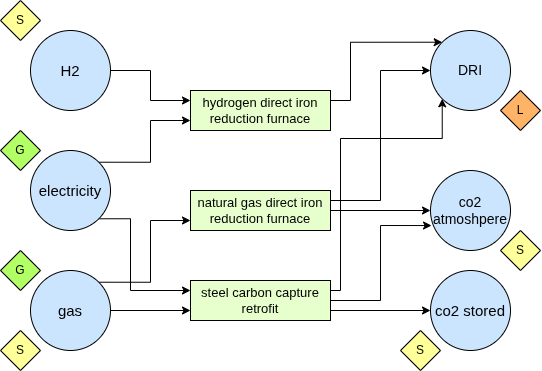

The diagram above was exported from draw.io. Its source (the exported page's mxGraphModel, read from the mxfile embedded in the PNG):
<mxGraphModel dx="1700" dy="903" grid="1" gridSize="10" guides="1" tooltips="1" connect="1" arrows="1" fold="1" page="1" pageScale="1" pageWidth="2336" pageHeight="1654" math="0" shadow="0">
  <root>
    <mxCell id="0" />
    <mxCell id="1" parent="0" />
    <mxCell id="2" value="G" style="rhombus;whiteSpace=wrap;html=1;fillColor=#B3FF66;" vertex="1" parent="1">
      <mxGeometry x="1610" y="660" width="40" height="40" as="geometry" />
    </mxCell>
    <mxCell id="3" style="edgeStyle=orthogonalEdgeStyle;rounded=0;orthogonalLoop=1;jettySize=auto;html=1;exitX=1;exitY=0;exitDx=0;exitDy=0;entryX=0;entryY=0.75;entryDx=0;entryDy=0;" edge="1" source="5" target="21" parent="1">
      <mxGeometry relative="1" as="geometry" />
    </mxCell>
    <mxCell id="4" style="edgeStyle=orthogonalEdgeStyle;rounded=0;orthogonalLoop=1;jettySize=auto;html=1;exitX=1;exitY=1;exitDx=0;exitDy=0;entryX=0;entryY=0.25;entryDx=0;entryDy=0;" edge="1" source="5" target="16" parent="1">
      <mxGeometry relative="1" as="geometry">
        <Array as="points">
          <mxPoint x="1740" y="748" />
          <mxPoint x="1740" y="820" />
        </Array>
      </mxGeometry>
    </mxCell>
    <mxCell id="5" value="electricity" style="ellipse;whiteSpace=wrap;html=1;aspect=fixed;fontSize=15;fillColor=#CCE5FF;" vertex="1" parent="1">
      <mxGeometry x="1640" y="680" width="80" height="80" as="geometry" />
    </mxCell>
    <mxCell id="6" value="G" style="rhombus;whiteSpace=wrap;html=1;fillColor=#B3FF66;" vertex="1" parent="1">
      <mxGeometry x="1610" y="780" width="40" height="40" as="geometry" />
    </mxCell>
    <mxCell id="7" value="S" style="rhombus;whiteSpace=wrap;html=1;fillColor=#FFFF99;" vertex="1" parent="1">
      <mxGeometry x="1610" y="860" width="40" height="40" as="geometry" />
    </mxCell>
    <mxCell id="8" style="edgeStyle=orthogonalEdgeStyle;rounded=0;orthogonalLoop=1;jettySize=auto;html=1;exitX=1;exitY=0.5;exitDx=0;exitDy=0;entryX=0;entryY=0.75;entryDx=0;entryDy=0;" edge="1" source="10" target="16" parent="1">
      <mxGeometry relative="1" as="geometry" />
    </mxCell>
    <mxCell id="9" style="edgeStyle=orthogonalEdgeStyle;rounded=0;orthogonalLoop=1;jettySize=auto;html=1;exitX=1;exitY=0;exitDx=0;exitDy=0;entryX=0;entryY=0.75;entryDx=0;entryDy=0;" edge="1" source="10" target="13" parent="1">
      <mxGeometry relative="1" as="geometry" />
    </mxCell>
    <mxCell id="10" value="gas" style="ellipse;whiteSpace=wrap;html=1;aspect=fixed;fontSize=15;fillColor=#CCE5FF;" vertex="1" parent="1">
      <mxGeometry x="1640" y="800" width="80" height="80" as="geometry" />
    </mxCell>
    <mxCell id="11" style="edgeStyle=orthogonalEdgeStyle;rounded=0;orthogonalLoop=1;jettySize=auto;html=1;exitX=1;exitY=0.5;exitDx=0;exitDy=0;entryX=0;entryY=0.5;entryDx=0;entryDy=0;" edge="1" source="13" target="22" parent="1">
      <mxGeometry relative="1" as="geometry" />
    </mxCell>
    <mxCell id="12" style="edgeStyle=orthogonalEdgeStyle;rounded=0;orthogonalLoop=1;jettySize=auto;html=1;exitX=1;exitY=0.25;exitDx=0;exitDy=0;entryX=0;entryY=0.5;entryDx=0;entryDy=0;" edge="1" source="13" target="27" parent="1">
      <mxGeometry relative="1" as="geometry" />
    </mxCell>
    <mxCell id="13" value="natural gas direct iron reduction furnace" style="rounded=0;whiteSpace=wrap;html=1;fillColor=#E6FFCC;fontSize=13;" vertex="1" parent="1">
      <mxGeometry x="1800" y="720" width="140" height="40" as="geometry" />
    </mxCell>
    <mxCell id="14" style="edgeStyle=orthogonalEdgeStyle;rounded=0;orthogonalLoop=1;jettySize=auto;html=1;exitX=1;exitY=0.75;exitDx=0;exitDy=0;entryX=0;entryY=0.5;entryDx=0;entryDy=0;" edge="1" source="16" target="24" parent="1">
      <mxGeometry relative="1" as="geometry" />
    </mxCell>
    <mxCell id="15" style="edgeStyle=orthogonalEdgeStyle;rounded=0;orthogonalLoop=1;jettySize=auto;html=1;exitX=1;exitY=0.25;exitDx=0;exitDy=0;entryX=0;entryY=1;entryDx=0;entryDy=0;" edge="1" source="16" target="27" parent="1">
      <mxGeometry relative="1" as="geometry">
        <Array as="points">
          <mxPoint x="1950" y="820" />
          <mxPoint x="1950" y="668" />
        </Array>
      </mxGeometry>
    </mxCell>
    <mxCell id="16" value="steel carbon capture retrofit" style="rounded=0;whiteSpace=wrap;html=1;fillColor=#E6FFCC;fontSize=13;" vertex="1" parent="1">
      <mxGeometry x="1800" y="810" width="140" height="40" as="geometry" />
    </mxCell>
    <mxCell id="17" style="edgeStyle=orthogonalEdgeStyle;rounded=0;orthogonalLoop=1;jettySize=auto;html=1;exitX=1;exitY=0.5;exitDx=0;exitDy=0;entryX=0;entryY=0.25;entryDx=0;entryDy=0;" edge="1" source="18" target="21" parent="1">
      <mxGeometry relative="1" as="geometry" />
    </mxCell>
    <mxCell id="18" value="H2" style="ellipse;whiteSpace=wrap;html=1;aspect=fixed;fontSize=15;fillColor=#CCE5FF;" vertex="1" parent="1">
      <mxGeometry x="1640" y="560" width="80" height="80" as="geometry" />
    </mxCell>
    <mxCell id="19" value="S" style="rhombus;whiteSpace=wrap;html=1;fillColor=#FFFF99;" vertex="1" parent="1">
      <mxGeometry x="1610" y="530" width="40" height="40" as="geometry" />
    </mxCell>
    <mxCell id="20" style="edgeStyle=orthogonalEdgeStyle;rounded=0;orthogonalLoop=1;jettySize=auto;html=1;exitX=1;exitY=0.25;exitDx=0;exitDy=0;entryX=0;entryY=0;entryDx=0;entryDy=0;" edge="1" source="21" target="27" parent="1">
      <mxGeometry relative="1" as="geometry">
        <Array as="points">
          <mxPoint x="1960" y="630" />
          <mxPoint x="1960" y="572" />
        </Array>
      </mxGeometry>
    </mxCell>
    <mxCell id="21" value="hydrogen direct iron reduction furnace" style="rounded=0;whiteSpace=wrap;html=1;fillColor=#E6FFCC;fontSize=13;" vertex="1" parent="1">
      <mxGeometry x="1800" y="620" width="140" height="40" as="geometry" />
    </mxCell>
    <mxCell id="22" value="co2 atmoshpere" style="ellipse;whiteSpace=wrap;html=1;aspect=fixed;fontSize=14;fillColor=#CCE5FF;" vertex="1" parent="1">
      <mxGeometry x="2040" y="700" width="80" height="80" as="geometry" />
    </mxCell>
    <mxCell id="23" value="S" style="rhombus;whiteSpace=wrap;html=1;fillColor=#FFFF99;" vertex="1" parent="1">
      <mxGeometry x="2110" y="760" width="40" height="40" as="geometry" />
    </mxCell>
    <mxCell id="24" value="co2 stored" style="ellipse;whiteSpace=wrap;html=1;aspect=fixed;fontSize=15;fillColor=#CCE5FF;" vertex="1" parent="1">
      <mxGeometry x="2040" y="800" width="80" height="80" as="geometry" />
    </mxCell>
    <mxCell id="25" value="S" style="rhombus;whiteSpace=wrap;html=1;fillColor=#FFFF99;" vertex="1" parent="1">
      <mxGeometry x="2010" y="860" width="40" height="40" as="geometry" />
    </mxCell>
    <mxCell id="26" style="edgeStyle=orthogonalEdgeStyle;rounded=0;orthogonalLoop=1;jettySize=auto;html=1;exitX=1;exitY=0.5;exitDx=0;exitDy=0;entryX=0.013;entryY=0.688;entryDx=0;entryDy=0;entryPerimeter=0;" edge="1" source="16" target="22" parent="1">
      <mxGeometry relative="1" as="geometry" />
    </mxCell>
    <mxCell id="27" value="DRI" style="ellipse;whiteSpace=wrap;html=1;aspect=fixed;fontSize=14;fillColor=#CCE5FF;" vertex="1" parent="1">
      <mxGeometry x="2040" y="560" width="80" height="80" as="geometry" />
    </mxCell>
    <mxCell id="28" value="L" style="rhombus;whiteSpace=wrap;html=1;fillColor=light-dark(#ffb366, #1f1f00);" vertex="1" parent="1">
      <mxGeometry x="2110" y="620" width="40" height="40" as="geometry" />
    </mxCell>
  </root>
</mxGraphModel>